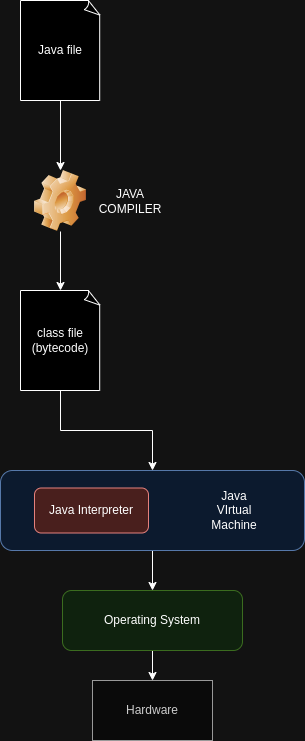

The diagram above was exported from draw.io. Its source (the exported page's mxGraphModel, read from the mxfile embedded in the PNG):
<mxGraphModel dx="1434" dy="798" grid="1" gridSize="10" guides="1" tooltips="1" connect="1" arrows="1" fold="1" page="1" pageScale="1" pageWidth="827" pageHeight="1169" math="0" shadow="0">
  <root>
    <mxCell id="0" />
    <mxCell id="1" parent="0" />
    <mxCell id="U-ayC-zUWSxf6sj7i0WP-1" value="" style="shape=image;html=1;verticalLabelPosition=bottom;verticalAlign=top;imageAspect=1;aspect=fixed;image=img/clipart/Gear_128x128.png" vertex="1" parent="1">
      <mxGeometry x="200" y="210" width="52" height="61" as="geometry" />
    </mxCell>
    <mxCell id="U-ayC-zUWSxf6sj7i0WP-5" style="edgeStyle=orthogonalEdgeStyle;rounded=0;orthogonalLoop=1;jettySize=auto;html=1;" edge="1" parent="1" source="U-ayC-zUWSxf6sj7i0WP-2" target="U-ayC-zUWSxf6sj7i0WP-1">
      <mxGeometry relative="1" as="geometry" />
    </mxCell>
    <mxCell id="U-ayC-zUWSxf6sj7i0WP-2" value="Java file" style="whiteSpace=wrap;html=1;shape=mxgraph.basic.document" vertex="1" parent="1">
      <mxGeometry x="186" y="40" width="80" height="100" as="geometry" />
    </mxCell>
    <mxCell id="U-ayC-zUWSxf6sj7i0WP-16" style="edgeStyle=orthogonalEdgeStyle;rounded=0;orthogonalLoop=1;jettySize=auto;html=1;entryX=0.5;entryY=0;entryDx=0;entryDy=0;" edge="1" parent="1" source="U-ayC-zUWSxf6sj7i0WP-4" target="U-ayC-zUWSxf6sj7i0WP-8">
      <mxGeometry relative="1" as="geometry" />
    </mxCell>
    <mxCell id="U-ayC-zUWSxf6sj7i0WP-4" value="class file&lt;br&gt;(bytecode)" style="whiteSpace=wrap;html=1;shape=mxgraph.basic.document" vertex="1" parent="1">
      <mxGeometry x="186" y="330" width="80" height="100" as="geometry" />
    </mxCell>
    <mxCell id="U-ayC-zUWSxf6sj7i0WP-6" style="edgeStyle=orthogonalEdgeStyle;rounded=0;orthogonalLoop=1;jettySize=auto;html=1;entryX=0.5;entryY=0;entryDx=0;entryDy=0;entryPerimeter=0;" edge="1" parent="1" source="U-ayC-zUWSxf6sj7i0WP-1" target="U-ayC-zUWSxf6sj7i0WP-4">
      <mxGeometry relative="1" as="geometry" />
    </mxCell>
    <mxCell id="U-ayC-zUWSxf6sj7i0WP-7" value="JAVA COMPILER" style="text;html=1;strokeColor=none;fillColor=none;align=center;verticalAlign=middle;whiteSpace=wrap;rounded=0;" vertex="1" parent="1">
      <mxGeometry x="266" y="225.5" width="60" height="30" as="geometry" />
    </mxCell>
    <mxCell id="U-ayC-zUWSxf6sj7i0WP-14" style="edgeStyle=orthogonalEdgeStyle;rounded=0;orthogonalLoop=1;jettySize=auto;html=1;entryX=0.5;entryY=0;entryDx=0;entryDy=0;" edge="1" parent="1" source="U-ayC-zUWSxf6sj7i0WP-8" target="U-ayC-zUWSxf6sj7i0WP-12">
      <mxGeometry relative="1" as="geometry" />
    </mxCell>
    <mxCell id="U-ayC-zUWSxf6sj7i0WP-8" value="" style="rounded=1;whiteSpace=wrap;html=1;fillColor=#dae8fc;strokeColor=#6c8ebf;" vertex="1" parent="1">
      <mxGeometry x="166" y="510" width="304" height="80" as="geometry" />
    </mxCell>
    <mxCell id="U-ayC-zUWSxf6sj7i0WP-9" value="Java VIrtual Machine" style="text;html=1;strokeColor=none;fillColor=none;align=center;verticalAlign=middle;whiteSpace=wrap;rounded=0;" vertex="1" parent="1">
      <mxGeometry x="370" y="535" width="60" height="30" as="geometry" />
    </mxCell>
    <mxCell id="U-ayC-zUWSxf6sj7i0WP-10" value="Java Interpreter" style="rounded=1;whiteSpace=wrap;html=1;fillColor=#f8cecc;strokeColor=#b85450;" vertex="1" parent="1">
      <mxGeometry x="200" y="527.5" width="114" height="45" as="geometry" />
    </mxCell>
    <mxCell id="U-ayC-zUWSxf6sj7i0WP-15" style="edgeStyle=orthogonalEdgeStyle;rounded=0;orthogonalLoop=1;jettySize=auto;html=1;entryX=0.5;entryY=0;entryDx=0;entryDy=0;" edge="1" parent="1" source="U-ayC-zUWSxf6sj7i0WP-12" target="U-ayC-zUWSxf6sj7i0WP-13">
      <mxGeometry relative="1" as="geometry" />
    </mxCell>
    <mxCell id="U-ayC-zUWSxf6sj7i0WP-12" value="Operating System" style="rounded=1;whiteSpace=wrap;html=1;fillColor=#d5e8d4;strokeColor=#82b366;" vertex="1" parent="1">
      <mxGeometry x="228" y="630" width="180" height="60" as="geometry" />
    </mxCell>
    <mxCell id="U-ayC-zUWSxf6sj7i0WP-13" value="Hardware" style="rounded=0;whiteSpace=wrap;html=1;fillColor=#f5f5f5;fontColor=#333333;strokeColor=#666666;" vertex="1" parent="1">
      <mxGeometry x="258" y="720" width="120" height="60" as="geometry" />
    </mxCell>
  </root>
</mxGraphModel>